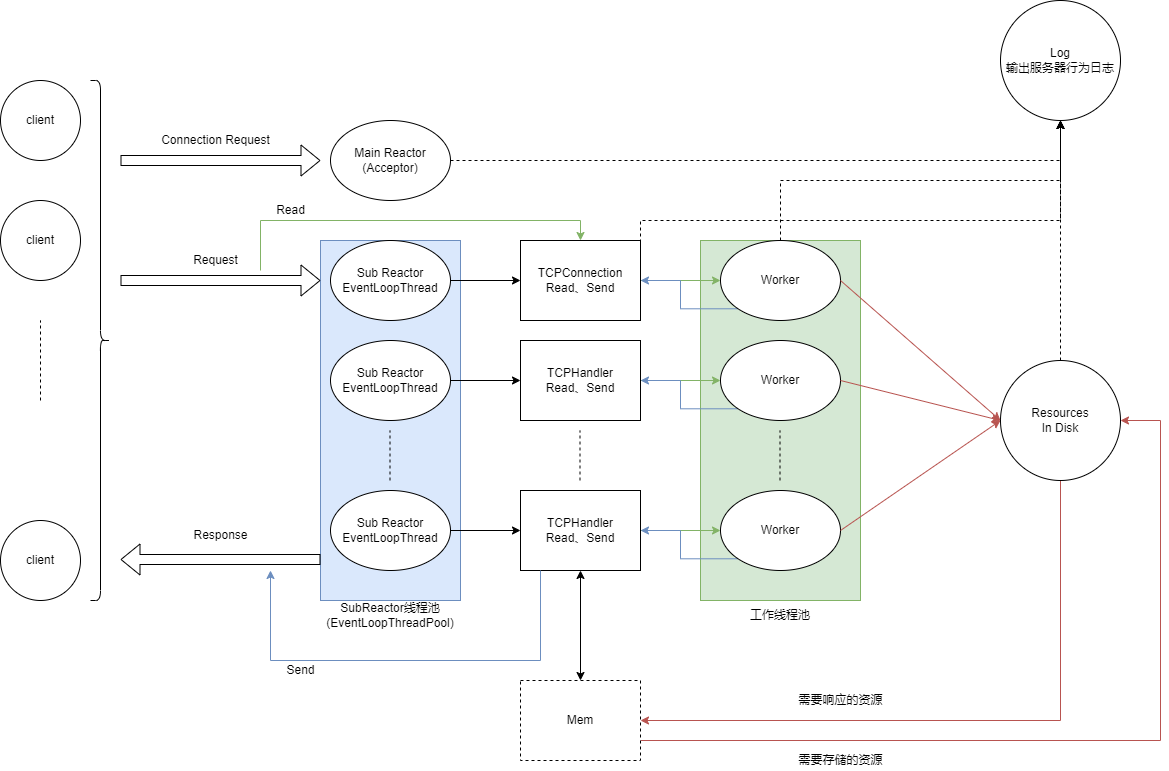

The diagram above was exported from draw.io. Its source (the exported page's mxGraphModel, read from the mxfile embedded in the PNG):
<mxGraphModel dx="1038" dy="688" grid="1" gridSize="10" guides="1" tooltips="1" connect="1" arrows="1" fold="1" page="1" pageScale="1" pageWidth="827" pageHeight="1169" math="0" shadow="0">
  <root>
    <mxCell id="0" />
    <mxCell id="1" parent="0" />
    <mxCell id="FKDttcBfkMNRySBlLsyn-40" value="" style="rounded=0;whiteSpace=wrap;html=1;fillColor=#d5e8d4;strokeColor=#82b366;" parent="1" vertex="1">
      <mxGeometry x="780" y="280" width="160" height="360" as="geometry" />
    </mxCell>
    <mxCell id="FKDttcBfkMNRySBlLsyn-19" value="" style="rounded=0;whiteSpace=wrap;html=1;fillColor=#dae8fc;strokeColor=#6c8ebf;" parent="1" vertex="1">
      <mxGeometry x="400" y="280" width="140" height="360" as="geometry" />
    </mxCell>
    <mxCell id="FKDttcBfkMNRySBlLsyn-1" value="client" style="ellipse;whiteSpace=wrap;html=1;aspect=fixed;" parent="1" vertex="1">
      <mxGeometry x="80" y="120" width="80" height="80" as="geometry" />
    </mxCell>
    <mxCell id="FKDttcBfkMNRySBlLsyn-2" value="client" style="ellipse;whiteSpace=wrap;html=1;aspect=fixed;" parent="1" vertex="1">
      <mxGeometry x="80" y="240" width="80" height="80" as="geometry" />
    </mxCell>
    <mxCell id="FKDttcBfkMNRySBlLsyn-3" value="client" style="ellipse;whiteSpace=wrap;html=1;aspect=fixed;direction=south;" parent="1" vertex="1">
      <mxGeometry x="80" y="560" width="80" height="80" as="geometry" />
    </mxCell>
    <mxCell id="FKDttcBfkMNRySBlLsyn-4" value="" style="endArrow=none;dashed=1;html=1;rounded=0;" parent="1" edge="1">
      <mxGeometry width="50" height="50" relative="1" as="geometry">
        <mxPoint x="120" y="440" as="sourcePoint" />
        <mxPoint x="120" y="360" as="targetPoint" />
      </mxGeometry>
    </mxCell>
    <mxCell id="FKDttcBfkMNRySBlLsyn-5" value="" style="shape=curlyBracket;whiteSpace=wrap;html=1;rounded=1;flipH=1;" parent="1" vertex="1">
      <mxGeometry x="170" y="120" width="20" height="520" as="geometry" />
    </mxCell>
    <mxCell id="FKDttcBfkMNRySBlLsyn-6" value="" style="shape=flexArrow;endArrow=classic;html=1;rounded=0;" parent="1" edge="1">
      <mxGeometry width="50" height="50" relative="1" as="geometry">
        <mxPoint x="200" y="200" as="sourcePoint" />
        <mxPoint x="400" y="200" as="targetPoint" />
      </mxGeometry>
    </mxCell>
    <mxCell id="FKDttcBfkMNRySBlLsyn-7" value="Connection Request" style="text;html=1;align=center;verticalAlign=middle;resizable=0;points=[];autosize=1;strokeColor=none;fillColor=none;" parent="1" vertex="1">
      <mxGeometry x="235" y="170" width="120" height="20" as="geometry" />
    </mxCell>
    <mxCell id="FKDttcBfkMNRySBlLsyn-8" value="" style="shape=flexArrow;endArrow=classic;html=1;rounded=0;" parent="1" edge="1">
      <mxGeometry width="50" height="50" relative="1" as="geometry">
        <mxPoint x="400" y="599" as="sourcePoint" />
        <mxPoint x="200" y="599" as="targetPoint" />
      </mxGeometry>
    </mxCell>
    <mxCell id="FKDttcBfkMNRySBlLsyn-9" value="Response" style="text;html=1;align=center;verticalAlign=middle;resizable=0;points=[];autosize=1;strokeColor=none;fillColor=none;" parent="1" vertex="1">
      <mxGeometry x="265" y="565" width="70" height="20" as="geometry" />
    </mxCell>
    <mxCell id="LC1DWZzrd64HVK5h69QA-1" style="edgeStyle=orthogonalEdgeStyle;rounded=0;orthogonalLoop=1;jettySize=auto;html=1;exitX=1;exitY=0.5;exitDx=0;exitDy=0;entryX=0.5;entryY=1;entryDx=0;entryDy=0;fontSize=14;dashed=1;" edge="1" parent="1" source="FKDttcBfkMNRySBlLsyn-10" target="FKDttcBfkMNRySBlLsyn-65">
      <mxGeometry relative="1" as="geometry" />
    </mxCell>
    <mxCell id="FKDttcBfkMNRySBlLsyn-10" value="Main Reactor&lt;br&gt;(Acceptor)" style="ellipse;whiteSpace=wrap;html=1;" parent="1" vertex="1">
      <mxGeometry x="410" y="160" width="120" height="80" as="geometry" />
    </mxCell>
    <mxCell id="FKDttcBfkMNRySBlLsyn-13" value="" style="shape=flexArrow;endArrow=classic;html=1;rounded=0;" parent="1" edge="1">
      <mxGeometry width="50" height="50" relative="1" as="geometry">
        <mxPoint x="200" y="320" as="sourcePoint" />
        <mxPoint x="400" y="320" as="targetPoint" />
      </mxGeometry>
    </mxCell>
    <mxCell id="FKDttcBfkMNRySBlLsyn-14" value="Request" style="text;html=1;align=center;verticalAlign=middle;resizable=0;points=[];autosize=1;strokeColor=none;fillColor=none;" parent="1" vertex="1">
      <mxGeometry x="265" y="290" width="60" height="20" as="geometry" />
    </mxCell>
    <mxCell id="FKDttcBfkMNRySBlLsyn-58" style="edgeStyle=orthogonalEdgeStyle;rounded=0;orthogonalLoop=1;jettySize=auto;html=1;exitX=1;exitY=0.5;exitDx=0;exitDy=0;entryX=0;entryY=0.5;entryDx=0;entryDy=0;" parent="1" source="FKDttcBfkMNRySBlLsyn-15" target="FKDttcBfkMNRySBlLsyn-20" edge="1">
      <mxGeometry relative="1" as="geometry" />
    </mxCell>
    <mxCell id="FKDttcBfkMNRySBlLsyn-15" value="Sub Reactor&lt;br&gt;EventLoopThread" style="ellipse;whiteSpace=wrap;html=1;" parent="1" vertex="1">
      <mxGeometry x="410" y="280" width="120" height="80" as="geometry" />
    </mxCell>
    <mxCell id="FKDttcBfkMNRySBlLsyn-59" style="edgeStyle=orthogonalEdgeStyle;rounded=0;orthogonalLoop=1;jettySize=auto;html=1;exitX=1;exitY=0.5;exitDx=0;exitDy=0;entryX=0;entryY=0.5;entryDx=0;entryDy=0;" parent="1" source="FKDttcBfkMNRySBlLsyn-16" target="FKDttcBfkMNRySBlLsyn-25" edge="1">
      <mxGeometry relative="1" as="geometry" />
    </mxCell>
    <mxCell id="FKDttcBfkMNRySBlLsyn-16" value="Sub Reactor&lt;br&gt;EventLoopThread" style="ellipse;whiteSpace=wrap;html=1;" parent="1" vertex="1">
      <mxGeometry x="410" y="380" width="120" height="80" as="geometry" />
    </mxCell>
    <mxCell id="FKDttcBfkMNRySBlLsyn-17" value="" style="endArrow=none;dashed=1;html=1;rounded=0;" parent="1" edge="1">
      <mxGeometry width="50" height="50" relative="1" as="geometry">
        <mxPoint x="469.5" y="520" as="sourcePoint" />
        <mxPoint x="469.5" y="470" as="targetPoint" />
      </mxGeometry>
    </mxCell>
    <mxCell id="FKDttcBfkMNRySBlLsyn-60" style="edgeStyle=orthogonalEdgeStyle;rounded=0;orthogonalLoop=1;jettySize=auto;html=1;exitX=1;exitY=0.5;exitDx=0;exitDy=0;" parent="1" source="FKDttcBfkMNRySBlLsyn-18" target="FKDttcBfkMNRySBlLsyn-28" edge="1">
      <mxGeometry relative="1" as="geometry" />
    </mxCell>
    <mxCell id="FKDttcBfkMNRySBlLsyn-18" value="Sub Reactor&lt;br&gt;EventLoopThread" style="ellipse;whiteSpace=wrap;html=1;" parent="1" vertex="1">
      <mxGeometry x="410" y="530" width="120" height="80" as="geometry" />
    </mxCell>
    <mxCell id="FKDttcBfkMNRySBlLsyn-33" style="edgeStyle=orthogonalEdgeStyle;rounded=0;orthogonalLoop=1;jettySize=auto;html=1;exitX=1;exitY=0.5;exitDx=0;exitDy=0;fillColor=#d5e8d4;strokeColor=#82b366;" parent="1" source="FKDttcBfkMNRySBlLsyn-20" edge="1">
      <mxGeometry relative="1" as="geometry">
        <mxPoint x="800" y="320" as="targetPoint" />
      </mxGeometry>
    </mxCell>
    <mxCell id="FKDttcBfkMNRySBlLsyn-69" style="edgeStyle=orthogonalEdgeStyle;rounded=0;orthogonalLoop=1;jettySize=auto;html=1;exitX=1;exitY=0.25;exitDx=0;exitDy=0;entryX=0.5;entryY=1;entryDx=0;entryDy=0;dashed=1;" parent="1" source="FKDttcBfkMNRySBlLsyn-20" target="FKDttcBfkMNRySBlLsyn-65" edge="1">
      <mxGeometry relative="1" as="geometry">
        <Array as="points">
          <mxPoint x="720" y="260" />
          <mxPoint x="1140" y="260" />
        </Array>
      </mxGeometry>
    </mxCell>
    <mxCell id="FKDttcBfkMNRySBlLsyn-20" value="TCPConnection&lt;br&gt;Read、Send" style="rounded=0;whiteSpace=wrap;html=1;" parent="1" vertex="1">
      <mxGeometry x="600" y="280" width="120" height="80" as="geometry" />
    </mxCell>
    <mxCell id="FKDttcBfkMNRySBlLsyn-24" value="SubReactor线程池&lt;br&gt;(EventLoopThreadPool)" style="text;html=1;strokeColor=none;fillColor=none;align=center;verticalAlign=middle;whiteSpace=wrap;rounded=0;" parent="1" vertex="1">
      <mxGeometry x="400" y="640" width="140" height="30" as="geometry" />
    </mxCell>
    <mxCell id="FKDttcBfkMNRySBlLsyn-38" style="edgeStyle=orthogonalEdgeStyle;rounded=0;orthogonalLoop=1;jettySize=auto;html=1;exitX=1;exitY=0.5;exitDx=0;exitDy=0;entryX=0;entryY=0.5;entryDx=0;entryDy=0;fillColor=#d5e8d4;strokeColor=#82b366;" parent="1" source="FKDttcBfkMNRySBlLsyn-25" target="FKDttcBfkMNRySBlLsyn-35" edge="1">
      <mxGeometry relative="1" as="geometry" />
    </mxCell>
    <mxCell id="FKDttcBfkMNRySBlLsyn-25" value="TCPHandler&lt;br&gt;Read、Send" style="rounded=0;whiteSpace=wrap;html=1;" parent="1" vertex="1">
      <mxGeometry x="600" y="380" width="120" height="80" as="geometry" />
    </mxCell>
    <mxCell id="FKDttcBfkMNRySBlLsyn-27" value="" style="endArrow=none;dashed=1;html=1;rounded=0;" parent="1" edge="1">
      <mxGeometry width="50" height="50" relative="1" as="geometry">
        <mxPoint x="659.5" y="520" as="sourcePoint" />
        <mxPoint x="659.5" y="470" as="targetPoint" />
      </mxGeometry>
    </mxCell>
    <mxCell id="FKDttcBfkMNRySBlLsyn-39" style="edgeStyle=orthogonalEdgeStyle;rounded=0;orthogonalLoop=1;jettySize=auto;html=1;exitX=1;exitY=0.5;exitDx=0;exitDy=0;entryX=0;entryY=0.5;entryDx=0;entryDy=0;fillColor=#d5e8d4;strokeColor=#82b366;" parent="1" source="FKDttcBfkMNRySBlLsyn-28" target="FKDttcBfkMNRySBlLsyn-36" edge="1">
      <mxGeometry relative="1" as="geometry" />
    </mxCell>
    <mxCell id="FKDttcBfkMNRySBlLsyn-28" value="TCPHandler&lt;br&gt;Read、Send" style="rounded=0;whiteSpace=wrap;html=1;" parent="1" vertex="1">
      <mxGeometry x="600" y="530" width="120" height="80" as="geometry" />
    </mxCell>
    <mxCell id="FKDttcBfkMNRySBlLsyn-67" style="edgeStyle=orthogonalEdgeStyle;rounded=0;orthogonalLoop=1;jettySize=auto;html=1;exitX=0.5;exitY=0;exitDx=0;exitDy=0;entryX=0.5;entryY=1;entryDx=0;entryDy=0;dashed=1;" parent="1" source="FKDttcBfkMNRySBlLsyn-34" target="FKDttcBfkMNRySBlLsyn-65" edge="1">
      <mxGeometry relative="1" as="geometry" />
    </mxCell>
    <mxCell id="OgEjRCj6XWwdd8vTWh43-3" style="edgeStyle=orthogonalEdgeStyle;rounded=0;orthogonalLoop=1;jettySize=auto;html=1;exitX=0;exitY=1;exitDx=0;exitDy=0;entryX=1;entryY=0.5;entryDx=0;entryDy=0;fontSize=14;fillColor=#dae8fc;strokeColor=#6c8ebf;" edge="1" parent="1" source="FKDttcBfkMNRySBlLsyn-34" target="FKDttcBfkMNRySBlLsyn-20">
      <mxGeometry relative="1" as="geometry" />
    </mxCell>
    <mxCell id="FKDttcBfkMNRySBlLsyn-34" value="Worker" style="ellipse;whiteSpace=wrap;html=1;" parent="1" vertex="1">
      <mxGeometry x="800" y="280" width="120" height="80" as="geometry" />
    </mxCell>
    <mxCell id="OgEjRCj6XWwdd8vTWh43-2" style="edgeStyle=orthogonalEdgeStyle;rounded=0;orthogonalLoop=1;jettySize=auto;html=1;exitX=0;exitY=1;exitDx=0;exitDy=0;entryX=1;entryY=0.5;entryDx=0;entryDy=0;fontSize=14;fillColor=#dae8fc;strokeColor=#6c8ebf;" edge="1" parent="1" source="FKDttcBfkMNRySBlLsyn-35" target="FKDttcBfkMNRySBlLsyn-25">
      <mxGeometry relative="1" as="geometry" />
    </mxCell>
    <mxCell id="FKDttcBfkMNRySBlLsyn-35" value="Worker" style="ellipse;whiteSpace=wrap;html=1;" parent="1" vertex="1">
      <mxGeometry x="800" y="380" width="120" height="80" as="geometry" />
    </mxCell>
    <mxCell id="OgEjRCj6XWwdd8vTWh43-1" style="edgeStyle=orthogonalEdgeStyle;rounded=0;orthogonalLoop=1;jettySize=auto;html=1;exitX=0;exitY=1;exitDx=0;exitDy=0;fontSize=14;fillColor=#dae8fc;strokeColor=#6c8ebf;" edge="1" parent="1" source="FKDttcBfkMNRySBlLsyn-36" target="FKDttcBfkMNRySBlLsyn-28">
      <mxGeometry relative="1" as="geometry" />
    </mxCell>
    <mxCell id="FKDttcBfkMNRySBlLsyn-36" value="Worker" style="ellipse;whiteSpace=wrap;html=1;" parent="1" vertex="1">
      <mxGeometry x="800" y="530" width="120" height="80" as="geometry" />
    </mxCell>
    <mxCell id="FKDttcBfkMNRySBlLsyn-37" value="" style="endArrow=none;dashed=1;html=1;rounded=0;" parent="1" edge="1">
      <mxGeometry width="50" height="50" relative="1" as="geometry">
        <mxPoint x="859.5" y="520" as="sourcePoint" />
        <mxPoint x="859.5" y="470" as="targetPoint" />
      </mxGeometry>
    </mxCell>
    <mxCell id="FKDttcBfkMNRySBlLsyn-41" value="工作线程池" style="text;html=1;strokeColor=none;fillColor=none;align=center;verticalAlign=middle;whiteSpace=wrap;rounded=0;" parent="1" vertex="1">
      <mxGeometry x="790" y="640" width="140" height="30" as="geometry" />
    </mxCell>
    <mxCell id="FKDttcBfkMNRySBlLsyn-50" style="edgeStyle=orthogonalEdgeStyle;rounded=0;orthogonalLoop=1;jettySize=auto;html=1;exitX=0.5;exitY=1;exitDx=0;exitDy=0;entryX=1;entryY=0.5;entryDx=0;entryDy=0;fillColor=#f8cecc;strokeColor=#b85450;" parent="1" source="FKDttcBfkMNRySBlLsyn-42" target="FKDttcBfkMNRySBlLsyn-49" edge="1">
      <mxGeometry relative="1" as="geometry" />
    </mxCell>
    <mxCell id="FKDttcBfkMNRySBlLsyn-66" style="edgeStyle=orthogonalEdgeStyle;rounded=0;orthogonalLoop=1;jettySize=auto;html=1;exitX=0.5;exitY=0;exitDx=0;exitDy=0;entryX=0.5;entryY=1;entryDx=0;entryDy=0;dashed=1;" parent="1" source="FKDttcBfkMNRySBlLsyn-42" target="FKDttcBfkMNRySBlLsyn-65" edge="1">
      <mxGeometry relative="1" as="geometry" />
    </mxCell>
    <mxCell id="FKDttcBfkMNRySBlLsyn-42" value="Resources&lt;br&gt;In Disk" style="ellipse;whiteSpace=wrap;html=1;aspect=fixed;" parent="1" vertex="1">
      <mxGeometry x="1080" y="400" width="120" height="120" as="geometry" />
    </mxCell>
    <mxCell id="FKDttcBfkMNRySBlLsyn-43" value="" style="endArrow=classic;html=1;rounded=0;entryX=0;entryY=0.5;entryDx=0;entryDy=0;fillColor=#f8cecc;strokeColor=#b85450;" parent="1" target="FKDttcBfkMNRySBlLsyn-42" edge="1">
      <mxGeometry width="50" height="50" relative="1" as="geometry">
        <mxPoint x="920" y="320" as="sourcePoint" />
        <mxPoint x="970" y="270" as="targetPoint" />
      </mxGeometry>
    </mxCell>
    <mxCell id="FKDttcBfkMNRySBlLsyn-44" value="" style="endArrow=classic;html=1;rounded=0;entryX=0;entryY=0.5;entryDx=0;entryDy=0;fillColor=#f8cecc;strokeColor=#b85450;" parent="1" target="FKDttcBfkMNRySBlLsyn-42" edge="1">
      <mxGeometry width="50" height="50" relative="1" as="geometry">
        <mxPoint x="920" y="420" as="sourcePoint" />
        <mxPoint x="970" y="370" as="targetPoint" />
      </mxGeometry>
    </mxCell>
    <mxCell id="FKDttcBfkMNRySBlLsyn-45" value="" style="endArrow=classic;html=1;rounded=0;entryX=0;entryY=0.5;entryDx=0;entryDy=0;fillColor=#f8cecc;strokeColor=#b85450;" parent="1" target="FKDttcBfkMNRySBlLsyn-42" edge="1">
      <mxGeometry width="50" height="50" relative="1" as="geometry">
        <mxPoint x="920" y="570" as="sourcePoint" />
        <mxPoint x="970" y="520" as="targetPoint" />
      </mxGeometry>
    </mxCell>
    <mxCell id="FKDttcBfkMNRySBlLsyn-54" style="edgeStyle=orthogonalEdgeStyle;rounded=0;orthogonalLoop=1;jettySize=auto;html=1;exitX=1;exitY=0.75;exitDx=0;exitDy=0;entryX=1;entryY=0.5;entryDx=0;entryDy=0;fillColor=#f8cecc;strokeColor=#b85450;" parent="1" source="FKDttcBfkMNRySBlLsyn-49" target="FKDttcBfkMNRySBlLsyn-42" edge="1">
      <mxGeometry relative="1" as="geometry">
        <Array as="points">
          <mxPoint x="1240" y="780" />
          <mxPoint x="1240" y="460" />
        </Array>
      </mxGeometry>
    </mxCell>
    <mxCell id="FKDttcBfkMNRySBlLsyn-49" value="Mem" style="rounded=0;whiteSpace=wrap;html=1;dashed=1;" parent="1" vertex="1">
      <mxGeometry x="600" y="720" width="120" height="80" as="geometry" />
    </mxCell>
    <mxCell id="FKDttcBfkMNRySBlLsyn-53" value="需要响应的资源" style="text;html=1;align=center;verticalAlign=middle;resizable=0;points=[];autosize=1;strokeColor=none;fillColor=none;" parent="1" vertex="1">
      <mxGeometry x="870" y="730" width="100" height="20" as="geometry" />
    </mxCell>
    <mxCell id="FKDttcBfkMNRySBlLsyn-55" value="需要存储的资源" style="text;html=1;align=center;verticalAlign=middle;resizable=0;points=[];autosize=1;strokeColor=none;fillColor=none;" parent="1" vertex="1">
      <mxGeometry x="870" y="790" width="100" height="20" as="geometry" />
    </mxCell>
    <mxCell id="FKDttcBfkMNRySBlLsyn-57" value="" style="endArrow=classic;startArrow=classic;html=1;rounded=0;exitX=0.5;exitY=0;exitDx=0;exitDy=0;" parent="1" source="FKDttcBfkMNRySBlLsyn-49" edge="1">
      <mxGeometry width="50" height="50" relative="1" as="geometry">
        <mxPoint x="610" y="660" as="sourcePoint" />
        <mxPoint x="660" y="610" as="targetPoint" />
      </mxGeometry>
    </mxCell>
    <mxCell id="FKDttcBfkMNRySBlLsyn-61" value="" style="endArrow=classic;html=1;rounded=0;entryX=0.5;entryY=0;entryDx=0;entryDy=0;fillColor=#d5e8d4;strokeColor=#82b366;" parent="1" target="FKDttcBfkMNRySBlLsyn-20" edge="1">
      <mxGeometry width="50" height="50" relative="1" as="geometry">
        <mxPoint x="340" y="310" as="sourcePoint" />
        <mxPoint x="390" y="260" as="targetPoint" />
        <Array as="points">
          <mxPoint x="340" y="260" />
          <mxPoint x="660" y="260" />
        </Array>
      </mxGeometry>
    </mxCell>
    <mxCell id="FKDttcBfkMNRySBlLsyn-62" value="Read" style="text;html=1;align=center;verticalAlign=middle;resizable=0;points=[];autosize=1;strokeColor=none;fillColor=none;" parent="1" vertex="1">
      <mxGeometry x="350" y="240" width="40" height="20" as="geometry" />
    </mxCell>
    <mxCell id="FKDttcBfkMNRySBlLsyn-63" value="" style="endArrow=classic;html=1;rounded=0;fillColor=#dae8fc;strokeColor=#6c8ebf;" parent="1" edge="1">
      <mxGeometry width="50" height="50" relative="1" as="geometry">
        <mxPoint x="620" y="610" as="sourcePoint" />
        <mxPoint x="350" y="610" as="targetPoint" />
        <Array as="points">
          <mxPoint x="620" y="700" />
          <mxPoint x="350" y="700" />
        </Array>
      </mxGeometry>
    </mxCell>
    <mxCell id="FKDttcBfkMNRySBlLsyn-64" value="Send" style="text;html=1;align=center;verticalAlign=middle;resizable=0;points=[];autosize=1;strokeColor=none;fillColor=none;" parent="1" vertex="1">
      <mxGeometry x="360" y="700" width="40" height="20" as="geometry" />
    </mxCell>
    <mxCell id="FKDttcBfkMNRySBlLsyn-65" value="Log&lt;br&gt;输出服务器行为日志" style="ellipse;whiteSpace=wrap;html=1;aspect=fixed;" parent="1" vertex="1">
      <mxGeometry x="1080" y="40" width="120" height="120" as="geometry" />
    </mxCell>
  </root>
</mxGraphModel>